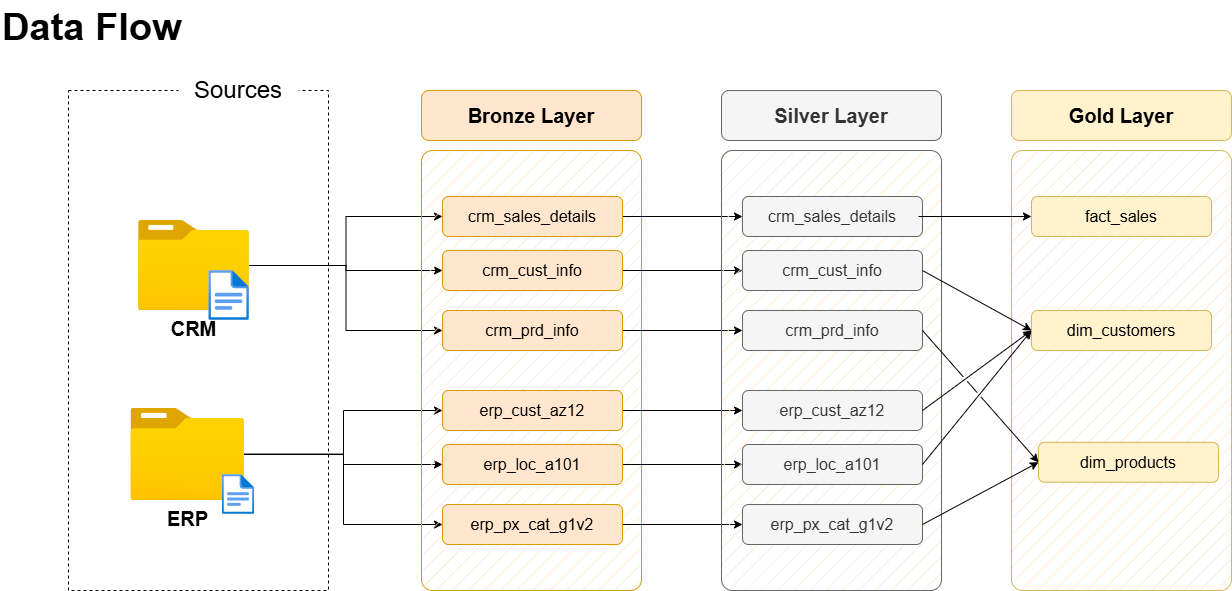

The diagram above was exported from draw.io. Its source (the exported page's mxGraphModel, read from the mxfile embedded in the PNG):
<mxGraphModel dx="2577" dy="942" grid="1" gridSize="10" guides="1" tooltips="1" connect="1" arrows="1" fold="1" page="1" pageScale="1" pageWidth="827" pageHeight="1169" math="0" shadow="0">
  <root>
    <mxCell id="0" />
    <mxCell id="1" parent="0" />
    <mxCell id="Q82NGUy_h-OER8NMP_vS-1" value="&lt;font style=&quot;&quot;&gt;&lt;b&gt;Data Flow&amp;nbsp;&lt;/b&gt;&lt;br style=&quot;font-size: 38px;&quot;&gt;&lt;/font&gt;" style="text;html=1;strokeColor=none;fillColor=none;align=left;verticalAlign=middle;whiteSpace=wrap;rounded=0;fontSize=38;fontFamily=Helvetica;" vertex="1" parent="1">
      <mxGeometry x="-408" y="90" width="396" height="54" as="geometry" />
    </mxCell>
    <mxCell id="Q82NGUy_h-OER8NMP_vS-2" value="" style="rounded=0;whiteSpace=wrap;html=1;fillColor=none;dashed=1;" vertex="1" parent="1">
      <mxGeometry x="-340" y="180" width="260" height="500" as="geometry" />
    </mxCell>
    <mxCell id="Q82NGUy_h-OER8NMP_vS-3" value="&lt;font style=&quot;font-size: 24px;&quot;&gt;Sources&lt;/font&gt;" style="rounded=1;whiteSpace=wrap;html=1;strokeColor=none;" vertex="1" parent="1">
      <mxGeometry x="-230" y="160" width="120" height="40" as="geometry" />
    </mxCell>
    <mxCell id="Q82NGUy_h-OER8NMP_vS-4" style="edgeStyle=orthogonalEdgeStyle;rounded=0;orthogonalLoop=1;jettySize=auto;html=1;entryX=0;entryY=0.5;entryDx=0;entryDy=0;" edge="1" parent="1" source="Q82NGUy_h-OER8NMP_vS-7" target="Q82NGUy_h-OER8NMP_vS-17">
      <mxGeometry relative="1" as="geometry" />
    </mxCell>
    <mxCell id="Q82NGUy_h-OER8NMP_vS-5" style="edgeStyle=orthogonalEdgeStyle;rounded=0;orthogonalLoop=1;jettySize=auto;html=1;entryX=0;entryY=0.5;entryDx=0;entryDy=0;" edge="1" parent="1" source="Q82NGUy_h-OER8NMP_vS-7" target="Q82NGUy_h-OER8NMP_vS-15">
      <mxGeometry relative="1" as="geometry" />
    </mxCell>
    <mxCell id="Q82NGUy_h-OER8NMP_vS-6" style="edgeStyle=orthogonalEdgeStyle;rounded=0;orthogonalLoop=1;jettySize=auto;html=1;entryX=0;entryY=0.5;entryDx=0;entryDy=0;" edge="1" parent="1" source="Q82NGUy_h-OER8NMP_vS-7" target="Q82NGUy_h-OER8NMP_vS-19">
      <mxGeometry relative="1" as="geometry" />
    </mxCell>
    <mxCell id="Q82NGUy_h-OER8NMP_vS-7" value="&lt;font style=&quot;font-size: 20px;&quot;&gt;&lt;b&gt;CRM&lt;/b&gt;&lt;/font&gt;" style="image;aspect=fixed;html=1;points=[];align=center;fontSize=12;image=img/lib/azure2/general/Folder_Blank.svg;" vertex="1" parent="1">
      <mxGeometry x="-270" y="310" width="110.89" height="90" as="geometry" />
    </mxCell>
    <mxCell id="Q82NGUy_h-OER8NMP_vS-8" style="edgeStyle=orthogonalEdgeStyle;rounded=0;orthogonalLoop=1;jettySize=auto;html=1;entryX=0;entryY=0.5;entryDx=0;entryDy=0;" edge="1" parent="1" source="Q82NGUy_h-OER8NMP_vS-11" target="Q82NGUy_h-OER8NMP_vS-25">
      <mxGeometry relative="1" as="geometry" />
    </mxCell>
    <mxCell id="Q82NGUy_h-OER8NMP_vS-9" style="edgeStyle=orthogonalEdgeStyle;rounded=0;orthogonalLoop=1;jettySize=auto;html=1;entryX=0;entryY=0.5;entryDx=0;entryDy=0;" edge="1" parent="1" source="Q82NGUy_h-OER8NMP_vS-11" target="Q82NGUy_h-OER8NMP_vS-21">
      <mxGeometry relative="1" as="geometry" />
    </mxCell>
    <mxCell id="Q82NGUy_h-OER8NMP_vS-10" style="edgeStyle=orthogonalEdgeStyle;rounded=0;orthogonalLoop=1;jettySize=auto;html=1;" edge="1" parent="1" source="Q82NGUy_h-OER8NMP_vS-11" target="Q82NGUy_h-OER8NMP_vS-23">
      <mxGeometry relative="1" as="geometry" />
    </mxCell>
    <mxCell id="Q82NGUy_h-OER8NMP_vS-11" value="&lt;font style=&quot;font-size: 20px;&quot;&gt;&lt;b&gt;ERP&lt;/b&gt;&lt;/font&gt;" style="image;aspect=fixed;html=1;points=[];align=center;fontSize=12;image=img/lib/azure2/general/Folder_Blank.svg;" vertex="1" parent="1">
      <mxGeometry x="-277.62" y="497.82" width="113.58" height="92.18" as="geometry" />
    </mxCell>
    <mxCell id="Q82NGUy_h-OER8NMP_vS-12" value="" style="rounded=1;whiteSpace=wrap;html=1;fillColor=#ffe6cc;strokeColor=#d79b00;fillStyle=hatch;arcSize=5;" vertex="1" parent="1">
      <mxGeometry x="13" y="240" width="220" height="440" as="geometry" />
    </mxCell>
    <mxCell id="Q82NGUy_h-OER8NMP_vS-13" value="Bronze Layer" style="rounded=1;whiteSpace=wrap;html=1;fillColor=#ffe6cc;strokeColor=#d79b00;fontSize=20;fontStyle=1" vertex="1" parent="1">
      <mxGeometry x="13" y="180" width="220" height="50" as="geometry" />
    </mxCell>
    <mxCell id="Q82NGUy_h-OER8NMP_vS-14" style="edgeStyle=orthogonalEdgeStyle;rounded=0;orthogonalLoop=1;jettySize=auto;html=1;entryX=0;entryY=0.5;entryDx=0;entryDy=0;" edge="1" parent="1" source="Q82NGUy_h-OER8NMP_vS-15" target="Q82NGUy_h-OER8NMP_vS-28">
      <mxGeometry relative="1" as="geometry" />
    </mxCell>
    <mxCell id="Q82NGUy_h-OER8NMP_vS-15" value="crm_sales_details" style="rounded=1;whiteSpace=wrap;html=1;fillColor=#ffe6cc;strokeColor=#d79b00;fontSize=16;fontStyle=0" vertex="1" parent="1">
      <mxGeometry x="34" y="286" width="180" height="40" as="geometry" />
    </mxCell>
    <mxCell id="Q82NGUy_h-OER8NMP_vS-16" style="edgeStyle=orthogonalEdgeStyle;rounded=0;orthogonalLoop=1;jettySize=auto;html=1;" edge="1" parent="1" source="Q82NGUy_h-OER8NMP_vS-17" target="Q82NGUy_h-OER8NMP_vS-29">
      <mxGeometry relative="1" as="geometry" />
    </mxCell>
    <mxCell id="Q82NGUy_h-OER8NMP_vS-17" value="crm_cust_info" style="rounded=1;whiteSpace=wrap;html=1;fillColor=#ffe6cc;strokeColor=#d79b00;fontSize=16;fontStyle=0" vertex="1" parent="1">
      <mxGeometry x="34" y="340" width="180" height="40" as="geometry" />
    </mxCell>
    <mxCell id="Q82NGUy_h-OER8NMP_vS-18" style="edgeStyle=orthogonalEdgeStyle;rounded=0;orthogonalLoop=1;jettySize=auto;html=1;entryX=0;entryY=0.5;entryDx=0;entryDy=0;" edge="1" parent="1" source="Q82NGUy_h-OER8NMP_vS-19" target="Q82NGUy_h-OER8NMP_vS-30">
      <mxGeometry relative="1" as="geometry" />
    </mxCell>
    <mxCell id="Q82NGUy_h-OER8NMP_vS-19" value="crm_prd_info" style="rounded=1;whiteSpace=wrap;html=1;fillColor=#ffe6cc;strokeColor=#d79b00;fontSize=16;fontStyle=0" vertex="1" parent="1">
      <mxGeometry x="34" y="400" width="180" height="40" as="geometry" />
    </mxCell>
    <mxCell id="Q82NGUy_h-OER8NMP_vS-20" style="edgeStyle=orthogonalEdgeStyle;rounded=0;orthogonalLoop=1;jettySize=auto;html=1;entryX=0;entryY=0.5;entryDx=0;entryDy=0;" edge="1" parent="1" source="Q82NGUy_h-OER8NMP_vS-21" target="Q82NGUy_h-OER8NMP_vS-31">
      <mxGeometry relative="1" as="geometry" />
    </mxCell>
    <mxCell id="Q82NGUy_h-OER8NMP_vS-21" value="erp_cust_az12" style="rounded=1;whiteSpace=wrap;html=1;fillColor=#ffe6cc;strokeColor=#d79b00;fontSize=16;fontStyle=0" vertex="1" parent="1">
      <mxGeometry x="34" y="480" width="180" height="40" as="geometry" />
    </mxCell>
    <mxCell id="Q82NGUy_h-OER8NMP_vS-22" style="edgeStyle=orthogonalEdgeStyle;rounded=0;orthogonalLoop=1;jettySize=auto;html=1;entryX=0;entryY=0.5;entryDx=0;entryDy=0;" edge="1" parent="1" source="Q82NGUy_h-OER8NMP_vS-23" target="Q82NGUy_h-OER8NMP_vS-32">
      <mxGeometry relative="1" as="geometry" />
    </mxCell>
    <mxCell id="Q82NGUy_h-OER8NMP_vS-23" value="erp_loc_a101" style="rounded=1;whiteSpace=wrap;html=1;fillColor=#ffe6cc;strokeColor=#d79b00;fontSize=16;fontStyle=0" vertex="1" parent="1">
      <mxGeometry x="34" y="534" width="180" height="40" as="geometry" />
    </mxCell>
    <mxCell id="Q82NGUy_h-OER8NMP_vS-24" style="edgeStyle=orthogonalEdgeStyle;rounded=0;orthogonalLoop=1;jettySize=auto;html=1;entryX=0;entryY=0.5;entryDx=0;entryDy=0;" edge="1" parent="1" source="Q82NGUy_h-OER8NMP_vS-25" target="Q82NGUy_h-OER8NMP_vS-33">
      <mxGeometry relative="1" as="geometry" />
    </mxCell>
    <mxCell id="Q82NGUy_h-OER8NMP_vS-25" value="erp_px_cat_g1v2" style="rounded=1;whiteSpace=wrap;html=1;fillColor=#ffe6cc;strokeColor=#d79b00;fontSize=16;fontStyle=0" vertex="1" parent="1">
      <mxGeometry x="34" y="594" width="180" height="40" as="geometry" />
    </mxCell>
    <mxCell id="Q82NGUy_h-OER8NMP_vS-26" value="" style="rounded=1;whiteSpace=wrap;html=1;fillColor=#f5f5f5;strokeColor=#666666;fillStyle=hatch;arcSize=5;fontColor=#333333;" vertex="1" parent="1">
      <mxGeometry x="313" y="240" width="220" height="440" as="geometry" />
    </mxCell>
    <mxCell id="Q82NGUy_h-OER8NMP_vS-27" value="Silver Layer" style="rounded=1;whiteSpace=wrap;html=1;fillColor=#f5f5f5;strokeColor=#666666;fontSize=20;fontStyle=1;fontColor=#333333;" vertex="1" parent="1">
      <mxGeometry x="313" y="180" width="220" height="50" as="geometry" />
    </mxCell>
    <mxCell id="Q82NGUy_h-OER8NMP_vS-28" value="crm_sales_details" style="rounded=1;whiteSpace=wrap;html=1;fillColor=#f5f5f5;strokeColor=#666666;fontSize=16;fontStyle=0;fontColor=#333333;" vertex="1" parent="1">
      <mxGeometry x="334" y="286" width="180" height="40" as="geometry" />
    </mxCell>
    <mxCell id="Q82NGUy_h-OER8NMP_vS-29" value="crm_cust_info" style="rounded=1;whiteSpace=wrap;html=1;fillColor=#f5f5f5;strokeColor=#666666;fontSize=16;fontStyle=0;fontColor=#333333;" vertex="1" parent="1">
      <mxGeometry x="334" y="340" width="180" height="40" as="geometry" />
    </mxCell>
    <mxCell id="Q82NGUy_h-OER8NMP_vS-30" value="crm_prd_info" style="rounded=1;whiteSpace=wrap;html=1;fillColor=#f5f5f5;strokeColor=#666666;fontSize=16;fontStyle=0;fontColor=#333333;" vertex="1" parent="1">
      <mxGeometry x="334" y="400" width="180" height="40" as="geometry" />
    </mxCell>
    <mxCell id="Q82NGUy_h-OER8NMP_vS-31" value="erp_cust_az12" style="rounded=1;whiteSpace=wrap;html=1;fillColor=#f5f5f5;strokeColor=#666666;fontSize=16;fontStyle=0;fontColor=#333333;" vertex="1" parent="1">
      <mxGeometry x="334" y="480" width="180" height="40" as="geometry" />
    </mxCell>
    <mxCell id="Q82NGUy_h-OER8NMP_vS-32" value="erp_loc_a101" style="rounded=1;whiteSpace=wrap;html=1;fillColor=#f5f5f5;strokeColor=#666666;fontSize=16;fontStyle=0;fontColor=#333333;" vertex="1" parent="1">
      <mxGeometry x="334" y="534" width="180" height="40" as="geometry" />
    </mxCell>
    <mxCell id="Q82NGUy_h-OER8NMP_vS-33" value="erp_px_cat_g1v2" style="rounded=1;whiteSpace=wrap;html=1;fillColor=#f5f5f5;strokeColor=#666666;fontSize=16;fontStyle=0;fontColor=#333333;" vertex="1" parent="1">
      <mxGeometry x="334" y="594" width="180" height="40" as="geometry" />
    </mxCell>
    <mxCell id="Q82NGUy_h-OER8NMP_vS-34" value="" style="rounded=1;whiteSpace=wrap;html=1;fillColor=#fff2cc;strokeColor=#d6b656;fillStyle=hatch;arcSize=5;" vertex="1" parent="1">
      <mxGeometry x="603" y="240" width="220" height="440" as="geometry" />
    </mxCell>
    <mxCell id="Q82NGUy_h-OER8NMP_vS-35" value="Gold Layer" style="rounded=1;whiteSpace=wrap;html=1;fillColor=#fff2cc;strokeColor=#d6b656;fontSize=20;fontStyle=1;" vertex="1" parent="1">
      <mxGeometry x="603" y="180" width="220" height="50" as="geometry" />
    </mxCell>
    <mxCell id="Q82NGUy_h-OER8NMP_vS-36" value="fact_sales" style="rounded=1;whiteSpace=wrap;html=1;fillColor=#fff2cc;strokeColor=#d6b656;fontSize=16;fontStyle=0;" vertex="1" parent="1">
      <mxGeometry x="623" y="286" width="180" height="40" as="geometry" />
    </mxCell>
    <mxCell id="Q82NGUy_h-OER8NMP_vS-37" value="dim_customers" style="rounded=1;whiteSpace=wrap;html=1;fillColor=#fff2cc;strokeColor=#d6b656;fontSize=16;fontStyle=0;" vertex="1" parent="1">
      <mxGeometry x="623" y="400" width="180" height="40" as="geometry" />
    </mxCell>
    <mxCell id="Q82NGUy_h-OER8NMP_vS-38" value="dim_products" style="rounded=1;whiteSpace=wrap;html=1;fillColor=#fff2cc;strokeColor=#d6b656;fontSize=16;fontStyle=0;" vertex="1" parent="1">
      <mxGeometry x="630" y="531.77" width="180" height="40" as="geometry" />
    </mxCell>
    <mxCell id="Q82NGUy_h-OER8NMP_vS-39" value="" style="endArrow=classic;html=1;rounded=0;entryX=0;entryY=0.5;entryDx=0;entryDy=0;" edge="1" parent="1" target="Q82NGUy_h-OER8NMP_vS-36">
      <mxGeometry width="50" height="50" relative="1" as="geometry">
        <mxPoint x="510" y="306" as="sourcePoint" />
        <mxPoint x="593" y="360" as="targetPoint" />
      </mxGeometry>
    </mxCell>
    <mxCell id="Q82NGUy_h-OER8NMP_vS-40" value="" style="endArrow=classic;html=1;rounded=0;exitX=1;exitY=0.5;exitDx=0;exitDy=0;entryX=0;entryY=0.5;entryDx=0;entryDy=0;jumpStyle=gap;" edge="1" parent="1" source="Q82NGUy_h-OER8NMP_vS-29" target="Q82NGUy_h-OER8NMP_vS-37">
      <mxGeometry width="50" height="50" relative="1" as="geometry">
        <mxPoint x="524" y="326" as="sourcePoint" />
        <mxPoint x="643" y="330" as="targetPoint" />
      </mxGeometry>
    </mxCell>
    <mxCell id="Q82NGUy_h-OER8NMP_vS-41" value="" style="endArrow=classic;html=1;rounded=0;exitX=1;exitY=0.5;exitDx=0;exitDy=0;entryX=0;entryY=0.5;entryDx=0;entryDy=0;jumpStyle=gap;" edge="1" parent="1" source="Q82NGUy_h-OER8NMP_vS-31" target="Q82NGUy_h-OER8NMP_vS-37">
      <mxGeometry width="50" height="50" relative="1" as="geometry">
        <mxPoint x="524" y="370" as="sourcePoint" />
        <mxPoint x="633" y="456" as="targetPoint" />
      </mxGeometry>
    </mxCell>
    <mxCell id="Q82NGUy_h-OER8NMP_vS-42" value="" style="endArrow=classic;html=1;rounded=0;exitX=1;exitY=0.5;exitDx=0;exitDy=0;entryX=0;entryY=0.5;entryDx=0;entryDy=0;jumpStyle=gap;" edge="1" parent="1" source="Q82NGUy_h-OER8NMP_vS-32" target="Q82NGUy_h-OER8NMP_vS-37">
      <mxGeometry width="50" height="50" relative="1" as="geometry">
        <mxPoint x="524" y="510" as="sourcePoint" />
        <mxPoint x="633" y="456" as="targetPoint" />
      </mxGeometry>
    </mxCell>
    <mxCell id="Q82NGUy_h-OER8NMP_vS-43" value="" style="endArrow=classic;html=1;rounded=0;exitX=1;exitY=0.5;exitDx=0;exitDy=0;entryX=0;entryY=0.5;entryDx=0;entryDy=0;jumpStyle=gap;" edge="1" parent="1" source="Q82NGUy_h-OER8NMP_vS-30" target="Q82NGUy_h-OER8NMP_vS-38">
      <mxGeometry width="50" height="50" relative="1" as="geometry">
        <mxPoint x="524" y="370" as="sourcePoint" />
        <mxPoint x="633" y="456" as="targetPoint" />
      </mxGeometry>
    </mxCell>
    <mxCell id="Q82NGUy_h-OER8NMP_vS-44" value="" style="endArrow=classic;html=1;rounded=0;exitX=1;exitY=0.5;exitDx=0;exitDy=0;entryX=0;entryY=0.5;entryDx=0;entryDy=0;jumpStyle=gap;" edge="1" parent="1" source="Q82NGUy_h-OER8NMP_vS-33" target="Q82NGUy_h-OER8NMP_vS-38">
      <mxGeometry width="50" height="50" relative="1" as="geometry">
        <mxPoint x="524" y="430" as="sourcePoint" />
        <mxPoint x="633" y="550" as="targetPoint" />
      </mxGeometry>
    </mxCell>
    <mxCell id="Q82NGUy_h-OER8NMP_vS-45" value="" style="image;aspect=fixed;html=1;points=[];align=center;fontSize=12;image=img/lib/azure2/general/File.svg;" vertex="1" parent="1">
      <mxGeometry x="-199.69" y="360" width="40.58" height="50" as="geometry" />
    </mxCell>
    <mxCell id="Q82NGUy_h-OER8NMP_vS-46" value="" style="image;aspect=fixed;html=1;points=[];align=center;fontSize=12;image=img/lib/azure2/general/File.svg;" vertex="1" parent="1">
      <mxGeometry x="-186.23" y="564" width="32.46" height="40" as="geometry" />
    </mxCell>
  </root>
</mxGraphModel>